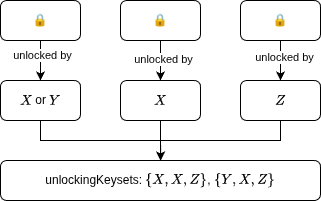

The diagram above was exported from draw.io. Its source (the exported page's mxGraphModel, read from the mxfile embedded in the PNG):
<mxGraphModel dx="588" dy="1127" grid="1" gridSize="10" guides="1" tooltips="1" connect="1" arrows="1" fold="1" page="1" pageScale="1" pageWidth="850" pageHeight="1100" math="1" shadow="0">
  <root>
    <mxCell id="0" />
    <mxCell id="1" parent="0" />
    <mxCell id="BJ-tKim8hU4mZnXyoshS-7" edge="1" parent="1" source="BJ-tKim8hU4mZnXyoshS-1" style="edgeStyle=orthogonalEdgeStyle;rounded=0;orthogonalLoop=1;jettySize=auto;html=1;exitX=0.5;exitY=1;exitDx=0;exitDy=0;entryX=0.5;entryY=0;entryDx=0;entryDy=0;" target="BJ-tKim8hU4mZnXyoshS-4">
      <mxGeometry relative="1" as="geometry" />
    </mxCell>
    <mxCell id="WPDuz86SyUuotqXOCygH-2" connectable="0" parent="BJ-tKim8hU4mZnXyoshS-7" style="edgeLabel;html=1;align=center;verticalAlign=middle;resizable=0;points=[];" value="unlocked by" vertex="1">
      <mxGeometry relative="1" x="-0.3" y="1" as="geometry">
        <mxPoint as="offset" />
      </mxGeometry>
    </mxCell>
    <mxCell id="BJ-tKim8hU4mZnXyoshS-1" parent="1" style="rounded=1;whiteSpace=wrap;html=1;" value="&lt;p&gt;🔒&lt;/p&gt;" vertex="1">
      <mxGeometry height="40" width="80" x="80" y="160" as="geometry" />
    </mxCell>
    <mxCell id="BJ-tKim8hU4mZnXyoshS-8" edge="1" parent="1" source="BJ-tKim8hU4mZnXyoshS-2" style="edgeStyle=orthogonalEdgeStyle;rounded=0;orthogonalLoop=1;jettySize=auto;html=1;exitX=0.5;exitY=1;exitDx=0;exitDy=0;entryX=0.5;entryY=0;entryDx=0;entryDy=0;" target="BJ-tKim8hU4mZnXyoshS-5">
      <mxGeometry relative="1" as="geometry" />
    </mxCell>
    <mxCell id="WPDuz86SyUuotqXOCygH-3" connectable="0" parent="BJ-tKim8hU4mZnXyoshS-8" style="edgeLabel;html=1;align=center;verticalAlign=middle;resizable=0;points=[];" value="unlocked by" vertex="1">
      <mxGeometry relative="1" x="-0.1" y="2" as="geometry">
        <mxPoint as="offset" />
      </mxGeometry>
    </mxCell>
    <mxCell id="BJ-tKim8hU4mZnXyoshS-2" parent="1" style="rounded=1;whiteSpace=wrap;html=1;" value="&lt;p&gt;🔒&lt;/p&gt;" vertex="1">
      <mxGeometry height="40" width="80" x="200" y="160" as="geometry" />
    </mxCell>
    <mxCell id="BJ-tKim8hU4mZnXyoshS-9" edge="1" parent="1" source="BJ-tKim8hU4mZnXyoshS-3" style="edgeStyle=orthogonalEdgeStyle;rounded=0;orthogonalLoop=1;jettySize=auto;html=1;exitX=0.5;exitY=1;exitDx=0;exitDy=0;entryX=0.5;entryY=0;entryDx=0;entryDy=0;" target="BJ-tKim8hU4mZnXyoshS-6">
      <mxGeometry relative="1" as="geometry" />
    </mxCell>
    <mxCell id="WPDuz86SyUuotqXOCygH-4" connectable="0" parent="BJ-tKim8hU4mZnXyoshS-9" style="edgeLabel;html=1;align=center;verticalAlign=middle;resizable=0;points=[];" value="unlocked by" vertex="1">
      <mxGeometry relative="1" x="-0.2" y="3" as="geometry">
        <mxPoint as="offset" />
      </mxGeometry>
    </mxCell>
    <mxCell id="BJ-tKim8hU4mZnXyoshS-3" parent="1" style="rounded=1;whiteSpace=wrap;html=1;" value="&lt;p&gt;🔒&lt;/p&gt;" vertex="1">
      <mxGeometry height="40" width="80" x="320" y="160" as="geometry" />
    </mxCell>
    <mxCell id="BJ-tKim8hU4mZnXyoshS-11" edge="1" parent="1" source="BJ-tKim8hU4mZnXyoshS-4" style="edgeStyle=orthogonalEdgeStyle;rounded=0;orthogonalLoop=1;jettySize=auto;html=1;exitX=0.5;exitY=1;exitDx=0;exitDy=0;entryX=0.5;entryY=0;entryDx=0;entryDy=0;" target="BJ-tKim8hU4mZnXyoshS-10">
      <mxGeometry relative="1" as="geometry" />
    </mxCell>
    <mxCell id="BJ-tKim8hU4mZnXyoshS-4" parent="1" style="rounded=1;whiteSpace=wrap;html=1;" value="\(X\) or \(Y\)" vertex="1">
      <mxGeometry height="40" width="80" x="80" y="240" as="geometry" />
    </mxCell>
    <mxCell id="BJ-tKim8hU4mZnXyoshS-12" edge="1" parent="1" source="BJ-tKim8hU4mZnXyoshS-5" style="edgeStyle=orthogonalEdgeStyle;rounded=0;orthogonalLoop=1;jettySize=auto;html=1;exitX=0.5;exitY=1;exitDx=0;exitDy=0;">
      <mxGeometry relative="1" as="geometry">
        <mxPoint x="240.2962962962963" y="320" as="targetPoint" />
      </mxGeometry>
    </mxCell>
    <mxCell id="BJ-tKim8hU4mZnXyoshS-5" parent="1" style="rounded=1;whiteSpace=wrap;html=1;" value="\(X\)" vertex="1">
      <mxGeometry height="40" width="80" x="200" y="240" as="geometry" />
    </mxCell>
    <mxCell id="WPDuz86SyUuotqXOCygH-1" edge="1" parent="1" source="BJ-tKim8hU4mZnXyoshS-6" style="edgeStyle=orthogonalEdgeStyle;rounded=0;orthogonalLoop=1;jettySize=auto;html=1;exitX=0.5;exitY=1;exitDx=0;exitDy=0;entryX=0.5;entryY=0;entryDx=0;entryDy=0;" target="BJ-tKim8hU4mZnXyoshS-10">
      <mxGeometry relative="1" as="geometry" />
    </mxCell>
    <mxCell id="BJ-tKim8hU4mZnXyoshS-6" parent="1" style="rounded=1;whiteSpace=wrap;html=1;" value="\(Z\)" vertex="1">
      <mxGeometry height="40" width="80" x="320" y="240" as="geometry" />
    </mxCell>
    <mxCell id="BJ-tKim8hU4mZnXyoshS-10" parent="1" style="rounded=1;whiteSpace=wrap;html=1;" value="unlockingKeysets: \(\{X, X, Z\}\), \(\{Y, X, Z\}\)" vertex="1">
      <mxGeometry height="40" width="320" x="80" y="320" as="geometry" />
    </mxCell>
  </root>
</mxGraphModel>